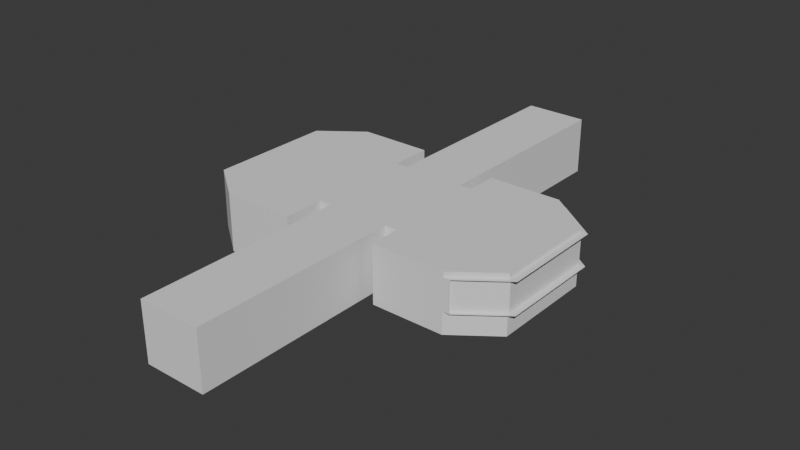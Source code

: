 # Source: Office_Room.blend  (saved by Blender 4.1.24; exported with 4.5.12 LTS)
import bpy
from mathutils import Matrix  # noqa: F401  (used for matrix-valued properties, if any)

bpy.ops.wm.read_factory_settings(use_empty=True)
scene = bpy.context.scene
scene.name = 'Scene'

# ---- world
world_world = bpy.data.worlds.new('World'); scene.world = world_world
world_world.use_nodes = True; world_world.node_tree.nodes.clear()
_N = world_world.node_tree.nodes; _L = world_world.node_tree.links
n0 = _N.new('ShaderNodeOutputWorld'); n0.name = 'World Output'; n0.location = (300, 300)
n1 = _N.new('ShaderNodeBackground'); n1.name = 'Background'; n1.location = (10, 300)
n1.inputs[0].default_value = (0.05088, 0.05088, 0.05088, 1.0)
_L.new(n1.outputs[0], n0.inputs[0])
n0.is_active_output = True
world_world.color = (0.05088, 0.05088, 0.05088)
world_world.use_sun_shadow = False
world_world.sun_shadow_jitter_overblur = 0.0

# ---- meshes
me_plane = bpy.data.meshes.new('Plane')
me_plane.from_pydata([(-1.75, -4.5, 0.0), (-3.75, -3.0, 0.0), (-3.75, 3.0, 0.0), (1.75, -2.5, 0.0), (5.95, 2.5, 0.0), (5.95, -2.5, 0.0), (9.45, -4.0, 0.0), (11.45, -2.5, 0.0), (1.75, -4.5, 0.0), (-1.75, 4.5, 0.0), (1.75, 4.5, 0.0), (1.75, 2.5, 0.0), (5.95, 4.0, 0.0), (5.95, -4.0, 0.0), (9.45, 4.0, 0.0), (11.45, 2.5, 0.0)], [], [(0, 8, 3), (9, 1, 0), (11, 0, 3), (9, 11, 10), (13, 6, 5), (4, 14, 12), (5, 14, 4), (6, 15, 14), (9, 2, 1), (11, 9, 0), (5, 6, 14), (6, 7, 15)])
_uv = me_plane.uv_layers.new(name='UVMap')
_uv.uv.foreach_set('vector', [0.7484, 0.8835, 0.6314, 0.8835, 0.6314, 0.8167, 0.7484, 0.5826, 0.8153, 0.8334, 0.7484, 0.8835, 0.6314, 0.6495, 0.7484, 0.8835, 0.6314, 0.8167, 0.7484, 0.5826, 0.6314, 0.6495, 0.6314, 0.5826, 0.9997, 0.8501, 0.8827, 0.8501, 0.9997, 0.7999, 0.9997, 0.6328, 0.8827, 0.5826, 0.9997, 0.5826, 0.9997, 0.7999, 0.8827, 0.5826, 0.9997, 0.6328, 0.8827, 0.8501, 0.8158, 0.6328, 0.8827, 0.5826, 0.7484, 0.5826, 0.8153, 0.6328, 0.8153, 0.8334, 0.6314, 0.6495, 0.7484, 0.5826, 0.7484, 0.8835, 0.9997, 0.7999, 0.8827, 0.8501, 0.8827, 0.5826, 0.8827, 0.8501, 0.8158, 0.7999, 0.8158, 0.6328])
me_plane.update()
me_plane_001 = bpy.data.meshes.new('Plane.001')
me_plane_001.from_pydata([(2.35, 2.5, 0.3), (2.35, -2.5, 0.3), (5.35, 2.5, 0.3), (2.35, 12.5, 0.3), (2.35, -12.5, 0.3), (5.35, -2.5, 0.3), (5.35, 12.5, 0.3), (5.35, -12.5, 0.3)], [], [(1, 2, 0), (1, 7, 5), (2, 3, 0), (1, 5, 2), (1, 4, 7), (2, 6, 3)])
_uv = me_plane_001.uv_layers.new(name='UVMap')
_uv.uv.foreach_set('vector', [0.1006, 0.5018, 0.0002747, 0.3347, 0.1006, 0.3347, 0.1006, 0.5018, 0.0002748, 0.8362, 0.0002747, 0.5018, 0.0002747, 0.3347, 0.1006, 0.0002747, 0.1006, 0.3347, 0.1006, 0.5018, 0.0002747, 0.5018, 0.0002747, 0.3347, 0.1006, 0.5018, 0.1006, 0.8362, 0.0002748, 0.8362, 0.0002747, 0.3347, 0.0002747, 0.0002747, 0.1006, 0.0002747])
me_plane_001.update()
me_plane_002 = bpy.data.meshes.new('Plane.002')
me_plane_002.from_pydata([(1.75, 2.5, 0.0), (1.75, 2.5, 0.15), (1.75, -2.5, 0.15), (2.05, 2.5, 0.15), (2.05, -2.5, 0.15), (2.05, 2.5, 0.3), (2.35, 2.5, 0.3), (2.35, -2.5, 0.3), (5.35, 2.5, 0.3), (5.35, -2.5, 0.3), (5.65, -2.5, 0.3), (5.65, 2.5, 0.15), (5.65, -2.5, 0.15), (5.95, 2.5, 0.15), (1.75, -2.5, 0.0), (2.05, -2.5, 0.3), (5.65, 2.5, 0.3), (5.95, -2.5, 0.15), (5.95, 2.5, 0.0), (5.95, -2.5, 0.0)], [], [(14, 1, 0), (2, 3, 1), (4, 5, 3), (15, 6, 5), (9, 16, 8), (10, 11, 16), (12, 13, 11), (17, 18, 13), (14, 2, 1), (2, 4, 3), (4, 15, 5), (15, 7, 6), (9, 10, 16), (10, 12, 11), (12, 17, 13), (17, 19, 18)])
_uv = me_plane_002.uv_layers.new(name='UVMap')
_uv.uv.foreach_set('vector', [0.8864, 0.0002747, 0.8914, 0.166, 0.8864, 0.166, 0.8914, 0.0002747, 0.9013, 0.166, 0.8914, 0.166, 0.9013, 0.0002747, 0.9063, 0.166, 0.9013, 0.166, 0.9063, 0.0002747, 0.9162, 0.166, 0.9063, 0.166, 0.927, 0.4357, 0.9171, 0.27, 0.927, 0.27, 0.9171, 0.4357, 0.9121, 0.27, 0.9171, 0.27, 0.9121, 0.4357, 0.9021, 0.27, 0.9121, 0.27, 0.9021, 0.4357, 0.8972, 0.27, 0.9021, 0.27, 0.8864, 0.0002747, 0.8914, 0.0002747, 0.8914, 0.166, 0.8914, 0.0002747, 0.9013, 0.0002747, 0.9013, 0.166, 0.9013, 0.0002747, 0.9063, 0.0002747, 0.9063, 0.166, 0.9063, 0.0002747, 0.9162, 0.0002747, 0.9162, 0.166, 0.927, 0.4357, 0.9171, 0.4357, 0.9171, 0.27, 0.9171, 0.4357, 0.9121, 0.4357, 0.9121, 0.27, 0.9121, 0.4357, 0.9021, 0.4357, 0.9021, 0.27, 0.9021, 0.4357, 0.8972, 0.4357, 0.8972, 0.27])
me_plane_002.update()
me_plane_005 = bpy.data.meshes.new('Plane.005')
me_plane_005.from_pydata([(1.75, 2.5, 0.0), (5.95, -4.0, 2.8), (5.35, -2.5, 2.8), (1.75, -2.5, 0.0), (5.35, 2.5, 2.8), (2.35, -2.5, 2.8), (5.35, 12.5, 2.8), (2.35, -2.5, 0.0), (5.35, 2.5, 0.0), (-3.75, 3.0, 2.8), (2.35, 12.5, 2.8), (5.95, 2.5, 0.0), (5.95, -2.5, 0.0), (2.35, 2.5, 0.0), (5.35, -2.5, 0.0), (2.35, 12.5, 0.0), (2.35, -12.5, 0.0), (5.35, 12.5, 0.0), (5.35, -12.5, 0.0), (-1.75, -4.5, 0.0), (1.75, -4.5, 0.0), (-1.75, 4.5, 0.0), (1.75, 4.5, 0.0), (-3.75, -3.0, 0.0), (-3.75, 3.0, 0.0), (5.95, -2.5, 2.8), (-1.75, -4.5, 2.8), (5.95, 4.0, 0.0), (5.95, -4.0, 0.0), (9.45, 4.0, 0.0), (9.45, -4.0, 0.0), (11.45, 2.5, 0.0), (11.45, -2.5, 0.0), (9.45, 4.0, 2.8), (9.45, -4.0, 2.8), (11.45, 2.5, 2.8), (11.45, -2.5, 2.8), (5.35, -12.5, 2.8), (5.95, 4.0, 2.8), (2.35, -12.5, 2.8), (1.75, -2.5, 2.8), (1.75, 2.5, 2.8), (2.35, 2.5, 2.8), (-3.75, -3.0, 2.8), (1.75, 4.5, 2.8), (-1.75, 4.5, 2.8), (1.75, -4.5, 2.8), (5.95, 2.5, 2.8), (9.45, 4.0, 2.55), (9.45, 4.0, 1.05), (11.45, 2.5, 1.05), (11.45, 2.5, 2.55), (11.45, -2.5, 2.55), (11.45, -2.5, 1.05), (9.45, -4.0, 1.05), (9.45, -4.0, 2.55), (9.8, 4.0, 2.55), (9.8, 4.0, 1.05), (11.8, 2.5, 1.05), (11.8, 2.5, 2.55), (11.8, -2.5, 2.55), (11.8, -2.5, 1.05), (9.8, -4.0, 1.05), (9.8, -4.0, 2.55)], [], [(0, 44, 22), (15, 42, 13), (54, 28, 1), (20, 40, 3), (11, 4, 8), (19, 46, 20), (27, 47, 11), (3, 5, 7), (17, 10, 15), (22, 45, 21), (16, 37, 18), (31, 49, 29), (12, 1, 28), (24, 43, 23), (7, 39, 16), (18, 2, 14), (29, 49, 27), (13, 41, 0), (23, 26, 19), (8, 6, 17), (14, 25, 12), (30, 53, 32), (21, 9, 24), (32, 50, 31), (55, 36, 52), (52, 35, 51), (51, 33, 48), (49, 48, 38), (48, 33, 38), (1, 34, 55), (54, 30, 28), (48, 49, 57), (53, 58, 50), (53, 62, 61), (51, 56, 59), (52, 63, 55), (50, 57, 49), (54, 55, 63), (51, 60, 52), (0, 41, 44), (15, 10, 42), (54, 1, 55), (20, 46, 40), (11, 47, 4), (19, 26, 46), (27, 38, 47), (3, 40, 5), (17, 6, 10), (22, 44, 45), (16, 39, 37), (31, 50, 49), (12, 25, 1), (24, 9, 43), (7, 5, 39), (18, 37, 2), (13, 42, 41), (23, 43, 26), (8, 4, 6), (14, 2, 25), (30, 54, 53), (21, 45, 9), (32, 53, 50), (55, 34, 36), (52, 36, 35), (51, 35, 33), (49, 38, 27), (48, 57, 56), (53, 61, 58), (53, 54, 62), (51, 48, 56), (52, 60, 63), (50, 58, 57), (54, 63, 62), (51, 59, 60)])
_uv = me_plane_005.uv_layers.new(name='UVMap')
_uv.uv.foreach_set('vector', [0.7741, 0.0002747, 0.8449, 0.05086, 0.7741, 0.05086, 0.6314, 0.3291, 0.7022, 0.5821, 0.6314, 0.5821, 0.1454, 0.7667, 0.172, 0.8552, 0.1011, 0.8552, 0.7741, 0.5062, 0.8449, 0.5568, 0.7741, 0.5568, 0.2591, 0.7667, 0.2439, 0.8375, 0.2439, 0.7667, 0.7741, 0.4176, 0.8449, 0.5062, 0.7741, 0.5062, 0.1725, 0.8552, 0.2433, 0.8932, 0.1725, 0.8932, 0.2748, 0.7667, 0.2596, 0.8375, 0.2596, 0.7667, 0.6314, 0.2532, 0.7022, 0.3291, 0.6314, 0.3291, 0.7741, 0.05086, 0.8449, 0.1394, 0.7741, 0.1394, 0.7027, 0.2532, 0.7736, 0.3291, 0.7027, 0.3291, 0.8809, 0.3332, 0.8543, 0.27, 0.8809, 0.27, 0.172, 0.8932, 0.1011, 0.8552, 0.172, 0.8552, 0.7741, 0.2026, 0.8449, 0.3544, 0.7741, 0.3544, 0.7027, 0.0002746, 0.7736, 0.2532, 0.7027, 0.2532, 0.7027, 0.3291, 0.7736, 0.5821, 0.7027, 0.5821, 0.1725, 0.7667, 0.1991, 0.7667, 0.1725, 0.8552, 0.2905, 0.7667, 0.2753, 0.8375, 0.2753, 0.7667, 0.7741, 0.3544, 0.8449, 0.4176, 0.7741, 0.4176, 0.6314, 0.0002746, 0.7022, 0.2532, 0.6314, 0.2532, 0.3062, 0.7667, 0.2911, 0.8375, 0.2911, 0.7667, 0.8809, 0.5229, 0.8543, 0.4597, 0.8809, 0.4597, 0.7741, 0.1394, 0.8449, 0.2026, 0.7741, 0.2026, 0.8809, 0.4597, 0.8543, 0.3332, 0.8809, 0.3332, 0.8878, 0.5229, 0.8814, 0.4597, 0.8878, 0.4597, 0.8878, 0.4597, 0.8814, 0.3332, 0.8878, 0.3332, 0.8878, 0.3332, 0.8814, 0.27, 0.8878, 0.27, 0.1991, 0.7667, 0.237, 0.7667, 0.2433, 0.8552, 0.237, 0.7667, 0.2433, 0.7667, 0.2433, 0.8552, 0.1011, 0.8552, 0.1011, 0.7667, 0.1075, 0.7667, 0.1454, 0.7667, 0.172, 0.7667, 0.172, 0.8552, 0.3162, 0.8047, 0.3162, 0.7667, 0.325, 0.7667, 0.8543, 0.4597, 0.8455, 0.3332, 0.8543, 0.3332, 0.8543, 0.4597, 0.849, 0.5158, 0.849, 0.4526, 0.8878, 0.3332, 0.8931, 0.2771, 0.8931, 0.3403, 0.8878, 0.4597, 0.8931, 0.5158, 0.8878, 0.5229, 0.8543, 0.3332, 0.849, 0.2771, 0.8543, 0.27, 0.3156, 0.7667, 0.3156, 0.8047, 0.3068, 0.8047, 0.8878, 0.3332, 0.8966, 0.4597, 0.8878, 0.4597, 0.7741, 0.0002747, 0.8449, 0.0002747, 0.8449, 0.05086, 0.6314, 0.3291, 0.7022, 0.3291, 0.7022, 0.5821, 0.1454, 0.7667, 0.1011, 0.8552, 0.1075, 0.7667, 0.7741, 0.5062, 0.8449, 0.5062, 0.8449, 0.5568, 0.2591, 0.7667, 0.2591, 0.8375, 0.2439, 0.8375, 0.7741, 0.4176, 0.8449, 0.4176, 0.8449, 0.5062, 0.1725, 0.8552, 0.2433, 0.8552, 0.2433, 0.8932, 0.2748, 0.7667, 0.2748, 0.8375, 0.2596, 0.8375, 0.6314, 0.2532, 0.7022, 0.2532, 0.7022, 0.3291, 0.7741, 0.05086, 0.8449, 0.05086, 0.8449, 0.1394, 0.7027, 0.2532, 0.7736, 0.2532, 0.7736, 0.3291, 0.8809, 0.3332, 0.8543, 0.3332, 0.8543, 0.27, 0.172, 0.8932, 0.1011, 0.8932, 0.1011, 0.8552, 0.7741, 0.2026, 0.8449, 0.2026, 0.8449, 0.3544, 0.7027, 0.0002746, 0.7736, 0.0002746, 0.7736, 0.2532, 0.7027, 0.3291, 0.7736, 0.3291, 0.7736, 0.5821, 0.2905, 0.7667, 0.2905, 0.8375, 0.2753, 0.8375, 0.7741, 0.3544, 0.8449, 0.3544, 0.8449, 0.4176, 0.6314, 0.0002746, 0.7022, 0.0002746, 0.7022, 0.2532, 0.3062, 0.7667, 0.3062, 0.8375, 0.2911, 0.8375, 0.8809, 0.5229, 0.8543, 0.5229, 0.8543, 0.4597, 0.7741, 0.1394, 0.8449, 0.1394, 0.8449, 0.2026, 0.8809, 0.4597, 0.8543, 0.4597, 0.8543, 0.3332, 0.8878, 0.5229, 0.8814, 0.5229, 0.8814, 0.4597, 0.8878, 0.4597, 0.8814, 0.4597, 0.8814, 0.3332, 0.8878, 0.3332, 0.8814, 0.3332, 0.8814, 0.27, 0.1991, 0.7667, 0.2433, 0.8552, 0.1725, 0.8552, 0.3162, 0.8047, 0.325, 0.7667, 0.325, 0.8047, 0.8543, 0.4597, 0.8455, 0.4597, 0.8455, 0.3332, 0.8543, 0.4597, 0.8543, 0.5229, 0.849, 0.5158, 0.8878, 0.3332, 0.8878, 0.27, 0.8931, 0.2771, 0.8878, 0.4597, 0.8931, 0.4526, 0.8931, 0.5158, 0.8543, 0.3332, 0.849, 0.3403, 0.849, 0.2771, 0.3156, 0.7667, 0.3068, 0.8047, 0.3068, 0.7667, 0.8878, 0.3332, 0.8966, 0.3332, 0.8966, 0.4597])
me_plane_005.update()
me_plane_006 = bpy.data.meshes.new('Plane.006')
me_plane_006.from_pydata([(5.95, -4.0, 2.8), (5.35, -2.5, 2.8), (5.35, -12.5, 2.8), (5.35, 2.5, 2.8), (2.35, -2.5, 2.8), (5.35, 12.5, 2.8), (5.95, 4.0, 2.8), (-3.75, 3.0, 2.8), (2.35, -12.5, 2.8), (1.75, -2.5, 2.8), (1.75, 2.5, 2.8), (2.35, 12.5, 2.8), (2.35, 2.5, 2.8), (-3.75, -3.0, 2.8), (1.75, 4.5, 2.8), (-1.75, 4.5, 2.8), (1.75, -4.5, 2.8), (5.95, -2.5, 2.8), (-1.75, -4.5, 2.8), (5.95, 2.5, 2.8), (9.45, 4.0, 2.8), (9.45, -4.0, 2.8), (11.45, 2.5, 2.8), (11.45, -2.5, 2.8)], [], [(4, 9, 10), (17, 3, 19), (1, 12, 3), (8, 1, 2), (5, 12, 11), (16, 18, 9), (0, 17, 21), (20, 19, 6), (14, 10, 15), (10, 9, 18), (19, 21, 17), (21, 22, 23), (13, 7, 15), (4, 10, 12), (17, 1, 3), (1, 4, 12), (8, 4, 1), (5, 3, 12), (10, 18, 15), (19, 20, 21), (21, 20, 22), (13, 15, 18)])
_uv = me_plane_006.uv_layers.new(name='UVMap')
_uv.uv.foreach_set('vector', [0.3609, 0.2857, 0.378, 0.2753, 0.4651, 0.418, 0.2581, 0.3484, 0.3623, 0.4807, 0.3452, 0.4912, 0.2753, 0.338, 0.448, 0.4285, 0.3623, 0.4807, 0.1868, 0.0002746, 0.2753, 0.338, 0.1011, 0.05251, 0.5365, 0.7662, 0.448, 0.4285, 0.6221, 0.7139, 0.3432, 0.2182, 0.4431, 0.1572, 0.378, 0.2753, 0.232, 0.3056, 0.2581, 0.3484, 0.1321, 0.3665, 0.2714, 0.5949, 0.3452, 0.4912, 0.3713, 0.534, 0.4999, 0.4751, 0.4651, 0.418, 0.5998, 0.4142, 0.4651, 0.418, 0.378, 0.2753, 0.4431, 0.1572, 0.3452, 0.4912, 0.1321, 0.3665, 0.2581, 0.3484, 0.1321, 0.3665, 0.1882, 0.5869, 0.1011, 0.4442, 0.5263, 0.1652, 0.6308, 0.3365, 0.5998, 0.4142, 0.3609, 0.2857, 0.4651, 0.418, 0.448, 0.4285, 0.2581, 0.3484, 0.2753, 0.338, 0.3623, 0.4807, 0.2753, 0.338, 0.3609, 0.2857, 0.448, 0.4285, 0.1868, 0.0002746, 0.3609, 0.2857, 0.2753, 0.338, 0.5365, 0.7662, 0.3623, 0.4807, 0.448, 0.4285, 0.4651, 0.418, 0.4431, 0.1572, 0.5998, 0.4142, 0.3452, 0.4912, 0.2714, 0.5949, 0.1321, 0.3665, 0.1321, 0.3665, 0.2714, 0.5949, 0.1882, 0.5869, 0.5263, 0.1652, 0.5998, 0.4142, 0.4431, 0.1572])
me_plane_006.update()
me_plane_007 = bpy.data.meshes.new('Plane.007')
me_plane_007.from_pydata([(9.5, 4.0, 2.55), (9.5, 4.0, 1.05), (11.5, 2.5, 1.05), (11.5, 2.5, 2.55), (11.5, -2.5, 2.55), (11.5, -2.5, 1.05), (9.5, -4.0, 1.05), (9.5, -4.0, 2.55)], [], [(6, 4, 5), (5, 3, 2), (2, 0, 1), (6, 7, 4), (5, 4, 3), (2, 3, 0)])
_uv = me_plane_007.uv_layers.new(name='UVMap')
_uv.uv.foreach_set('vector', [0.8859, 0.2694, 0.8455, 0.2021, 0.8859, 0.2021, 0.8859, 0.2021, 0.8455, 0.06756, 0.8859, 0.06756, 0.8859, 0.06756, 0.8455, 0.0002747, 0.8859, 0.0002747, 0.8859, 0.2694, 0.8455, 0.2694, 0.8455, 0.2021, 0.8859, 0.2021, 0.8455, 0.2021, 0.8455, 0.06756, 0.8859, 0.06756, 0.8455, 0.06756, 0.8455, 0.0002747])
me_plane_007.update()

# ---- objects
ob_room_floors = bpy.data.objects.new('Room Floors', me_plane)
ob_corridor_floor = bpy.data.objects.new('Corridor Floor', me_plane_001)
ob_stairs = bpy.data.objects.new('Stairs', me_plane_002)
ob_walls = bpy.data.objects.new('Walls', me_plane_005)
ob_ceiling = bpy.data.objects.new('Ceiling', me_plane_006)
ob_window = bpy.data.objects.new('Window', me_plane_007)

# ---- transforms, parenting, visibility, modifiers, constraints
ob_room_floors.location = (0.0, 0.0, 0.0)
ob_corridor_floor.location = (0.0, 0.0, 0.0)
ob_stairs.location = (0.0, 0.0, 0.0)
ob_walls.location = (0.0, 0.0, 0.0)
ob_ceiling.location = (0.0, 0.0, 0.0)
ob_window.location = (0.0, 0.0, 0.0)

# ---- collection membership
scene.collection.objects.link(ob_room_floors)
scene.collection.objects.link(ob_corridor_floor)
scene.collection.objects.link(ob_stairs)
scene.collection.objects.link(ob_walls)
scene.collection.objects.link(ob_ceiling)
scene.collection.objects.link(ob_window)

# ---- scene / render settings (as saved in the file)
scene.frame_start = 1; scene.frame_end = 250; scene.frame_set(1)
scene.render.engine = 'BLENDER_EEVEE_NEXT'
scene.cycles.sampling_pattern = 'TABULATED_SOBOL'
scene.eevee.ray_tracing_options.trace_max_roughness = 0.0
bpy.context.view_layer.update()

# ---- added for rendering (the .blend has no active camera and no usable light): camera, sun
cam_auto = bpy.data.cameras.new('AutoCamera')
cam_auto.lens = 50.0
cam_auto.sensor_width = 36.0
cam_auto.clip_end = 1000.0
ob_auto_camera = bpy.data.objects.new('AutoCamera', cam_auto)
scene.collection.objects.link(ob_auto_camera)
ob_auto_camera.location = (31.3879, -32.8355, 23.2903)
ob_auto_camera.rotation_euler = (1.09748, -7.21219e-08, 0.694738)
scene.camera = ob_auto_camera
light_auto_sun = bpy.data.lights.new('AutoSun', 'SUN')
light_auto_sun.energy = 3.0
light_auto_sun.angle = 0.0523599
ob_auto_sun = bpy.data.objects.new('AutoSun', light_auto_sun)
scene.collection.objects.link(ob_auto_sun)
ob_auto_sun.rotation_euler = (0.872665, 0.174533, 0.523599)
bpy.context.view_layer.update()
